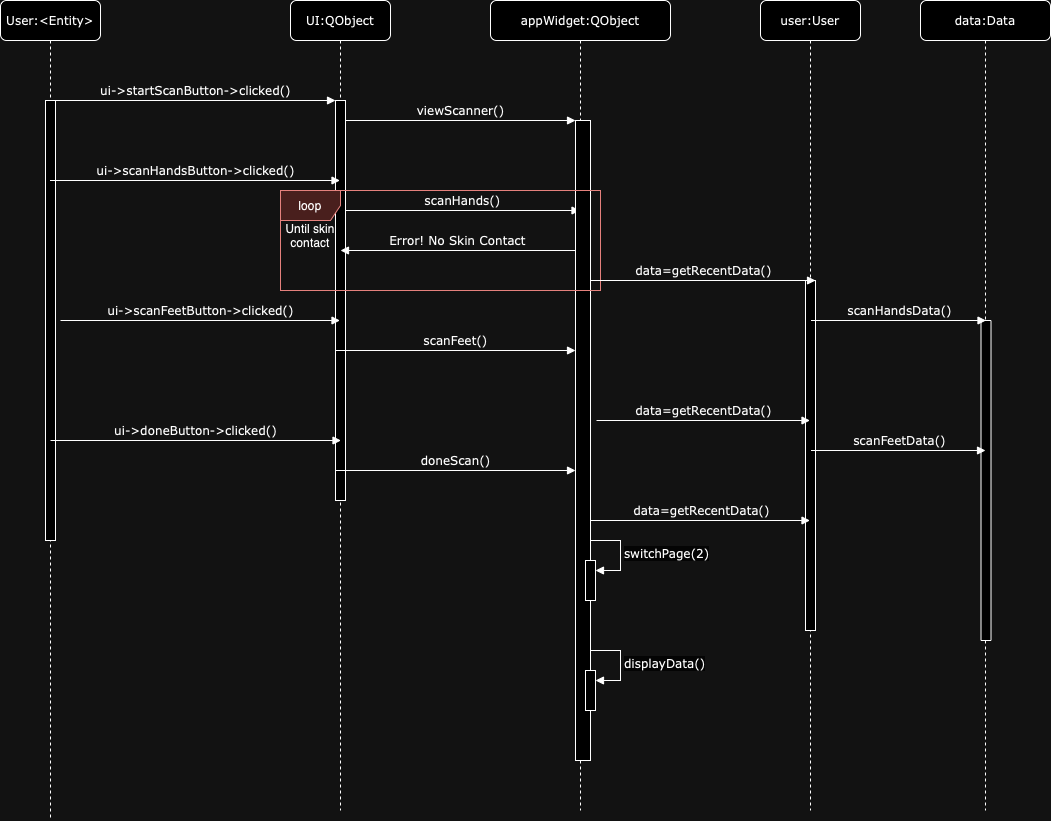

The diagram above was exported from draw.io. Its source (the exported page's mxGraphModel, read from the mxfile embedded in the PNG):
<mxGraphModel dx="1026" dy="772" grid="1" gridSize="10" guides="1" tooltips="1" connect="1" arrows="1" fold="1" page="1" pageScale="1" pageWidth="850" pageHeight="1100" math="0" shadow="0">
  <root>
    <mxCell id="0" />
    <mxCell id="1" parent="0" />
    <mxCell id="7Qmq_IZCZLXrLBklk5f_-1" value="UI:QObject" style="shape=umlLifeline;perimeter=lifelinePerimeter;whiteSpace=wrap;html=1;container=1;collapsible=0;recursiveResize=0;outlineConnect=0;rounded=1;shadow=0;comic=0;labelBackgroundColor=none;strokeWidth=1;fontFamily=Verdana;fontSize=12;align=center;" vertex="1" parent="1">
      <mxGeometry x="410" y="40" width="100" height="810" as="geometry" />
    </mxCell>
    <mxCell id="7Qmq_IZCZLXrLBklk5f_-2" value="" style="html=1;points=[];perimeter=orthogonalPerimeter;rounded=0;shadow=0;comic=0;labelBackgroundColor=none;strokeWidth=1;fontFamily=Verdana;fontSize=12;align=center;" vertex="1" parent="7Qmq_IZCZLXrLBklk5f_-1">
      <mxGeometry x="45" y="100" width="10" height="400" as="geometry" />
    </mxCell>
    <mxCell id="7Qmq_IZCZLXrLBklk5f_-3" value="scanHands()" style="html=1;verticalAlign=bottom;endArrow=block;labelBackgroundColor=none;fontFamily=Verdana;fontSize=12;edgeStyle=elbowEdgeStyle;elbow=vertical;" edge="1" parent="7Qmq_IZCZLXrLBklk5f_-1" target="7Qmq_IZCZLXrLBklk5f_-4">
      <mxGeometry relative="1" as="geometry">
        <mxPoint x="55" y="210" as="sourcePoint" />
        <mxPoint x="260" y="210" as="targetPoint" />
        <mxPoint as="offset" />
      </mxGeometry>
    </mxCell>
    <mxCell id="7Qmq_IZCZLXrLBklk5f_-4" value="appWidget:QObject" style="shape=umlLifeline;perimeter=lifelinePerimeter;whiteSpace=wrap;html=1;container=1;collapsible=0;recursiveResize=0;outlineConnect=0;rounded=1;shadow=0;comic=0;labelBackgroundColor=none;strokeWidth=1;fontFamily=Verdana;fontSize=12;align=center;" vertex="1" parent="1">
      <mxGeometry x="610" y="40" width="180" height="810" as="geometry" />
    </mxCell>
    <mxCell id="7Qmq_IZCZLXrLBklk5f_-5" value="" style="html=1;points=[];perimeter=orthogonalPerimeter;rounded=0;shadow=0;comic=0;labelBackgroundColor=none;strokeWidth=1;fontFamily=Verdana;fontSize=12;align=center;" vertex="1" parent="7Qmq_IZCZLXrLBklk5f_-4">
      <mxGeometry x="85" y="120" width="15" height="640" as="geometry" />
    </mxCell>
    <mxCell id="7Qmq_IZCZLXrLBklk5f_-6" value="" style="html=1;points=[[0,0,0,0,5],[0,1,0,0,-5],[1,0,0,0,5],[1,1,0,0,-5]];perimeter=orthogonalPerimeter;outlineConnect=0;targetShapes=umlLifeline;portConstraint=eastwest;newEdgeStyle={&quot;curved&quot;:0,&quot;rounded&quot;:0};" vertex="1" parent="7Qmq_IZCZLXrLBklk5f_-4">
      <mxGeometry x="95" y="670" width="10" height="40" as="geometry" />
    </mxCell>
    <mxCell id="7Qmq_IZCZLXrLBklk5f_-7" value="&lt;span style=&quot;font-family: Verdana; font-size: 12px; text-align: center; background-color: rgb(251, 251, 251);&quot;&gt;displayData()&lt;/span&gt;" style="html=1;align=left;spacingLeft=2;endArrow=block;rounded=0;edgeStyle=orthogonalEdgeStyle;curved=0;rounded=0;" edge="1" parent="7Qmq_IZCZLXrLBklk5f_-4" target="7Qmq_IZCZLXrLBklk5f_-6">
      <mxGeometry x="0.0118" relative="1" as="geometry">
        <mxPoint x="100" y="650" as="sourcePoint" />
        <Array as="points">
          <mxPoint x="130" y="680" />
        </Array>
        <mxPoint as="offset" />
      </mxGeometry>
    </mxCell>
    <mxCell id="7Qmq_IZCZLXrLBklk5f_-8" value="scanFeet()" style="html=1;verticalAlign=bottom;endArrow=block;labelBackgroundColor=none;fontFamily=Verdana;fontSize=12;edgeStyle=elbowEdgeStyle;elbow=vertical;" edge="1" parent="7Qmq_IZCZLXrLBklk5f_-4">
      <mxGeometry relative="1" as="geometry">
        <mxPoint x="-155" y="350" as="sourcePoint" />
        <mxPoint x="85" y="350" as="targetPoint" />
        <mxPoint as="offset" />
      </mxGeometry>
    </mxCell>
    <mxCell id="7Qmq_IZCZLXrLBklk5f_-9" value="doneScan()" style="html=1;verticalAlign=bottom;endArrow=block;labelBackgroundColor=none;fontFamily=Verdana;fontSize=12;edgeStyle=elbowEdgeStyle;elbow=vertical;" edge="1" parent="7Qmq_IZCZLXrLBklk5f_-4">
      <mxGeometry relative="1" as="geometry">
        <mxPoint x="-155" y="470" as="sourcePoint" />
        <mxPoint x="85" y="470" as="targetPoint" />
        <mxPoint as="offset" />
      </mxGeometry>
    </mxCell>
    <mxCell id="7Qmq_IZCZLXrLBklk5f_-10" value="" style="html=1;points=[[0,0,0,0,5],[0,1,0,0,-5],[1,0,0,0,5],[1,1,0,0,-5]];perimeter=orthogonalPerimeter;outlineConnect=0;targetShapes=umlLifeline;portConstraint=eastwest;newEdgeStyle={&quot;curved&quot;:0,&quot;rounded&quot;:0};" vertex="1" parent="7Qmq_IZCZLXrLBklk5f_-4">
      <mxGeometry x="95" y="560" width="10" height="40" as="geometry" />
    </mxCell>
    <mxCell id="7Qmq_IZCZLXrLBklk5f_-11" value="&lt;span style=&quot;font-family: Verdana; font-size: 12px; text-align: center; background-color: rgb(251, 251, 251);&quot;&gt;switchPage(2)&lt;/span&gt;" style="html=1;align=left;spacingLeft=2;endArrow=block;rounded=0;edgeStyle=orthogonalEdgeStyle;curved=0;rounded=0;" edge="1" parent="7Qmq_IZCZLXrLBklk5f_-4" target="7Qmq_IZCZLXrLBklk5f_-10">
      <mxGeometry x="0.0118" relative="1" as="geometry">
        <mxPoint x="100" y="540" as="sourcePoint" />
        <Array as="points">
          <mxPoint x="130" y="570" />
        </Array>
        <mxPoint as="offset" />
      </mxGeometry>
    </mxCell>
    <mxCell id="7Qmq_IZCZLXrLBklk5f_-28" value="Error! No Skin Contact" style="html=1;verticalAlign=bottom;endArrow=block;labelBackgroundColor=none;fontFamily=Verdana;fontSize=12;edgeStyle=elbowEdgeStyle;elbow=vertical;" edge="1" parent="7Qmq_IZCZLXrLBklk5f_-4">
      <mxGeometry relative="1" as="geometry">
        <mxPoint x="85" y="250" as="sourcePoint" />
        <mxPoint x="-150" y="250" as="targetPoint" />
        <mxPoint as="offset" />
      </mxGeometry>
    </mxCell>
    <mxCell id="7Qmq_IZCZLXrLBklk5f_-29" value="loop" style="shape=umlFrame;whiteSpace=wrap;html=1;pointerEvents=0;fillColor=#f8cecc;strokeColor=#b85450;" vertex="1" parent="7Qmq_IZCZLXrLBklk5f_-4">
      <mxGeometry x="-210" y="190" width="320" height="100" as="geometry" />
    </mxCell>
    <mxCell id="7Qmq_IZCZLXrLBklk5f_-30" value="Until skin contact" style="text;html=1;align=center;verticalAlign=middle;whiteSpace=wrap;rounded=0;" vertex="1" parent="7Qmq_IZCZLXrLBklk5f_-4">
      <mxGeometry x="-210" y="220" width="60" height="30" as="geometry" />
    </mxCell>
    <mxCell id="7Qmq_IZCZLXrLBklk5f_-12" value="user:User" style="shape=umlLifeline;perimeter=lifelinePerimeter;whiteSpace=wrap;html=1;container=1;collapsible=0;recursiveResize=0;outlineConnect=0;rounded=1;shadow=0;comic=0;labelBackgroundColor=none;strokeWidth=1;fontFamily=Verdana;fontSize=12;align=center;" vertex="1" parent="1">
      <mxGeometry x="880" y="40" width="100" height="810" as="geometry" />
    </mxCell>
    <mxCell id="7Qmq_IZCZLXrLBklk5f_-13" value="" style="html=1;points=[];perimeter=orthogonalPerimeter;rounded=0;shadow=0;comic=0;labelBackgroundColor=none;strokeWidth=1;fontFamily=Verdana;fontSize=12;align=center;" vertex="1" parent="7Qmq_IZCZLXrLBklk5f_-12">
      <mxGeometry x="45" y="280" width="10" height="350" as="geometry" />
    </mxCell>
    <mxCell id="7Qmq_IZCZLXrLBklk5f_-22" value="data=getRecentData()" style="html=1;verticalAlign=bottom;endArrow=block;labelBackgroundColor=none;fontFamily=Verdana;fontSize=12;edgeStyle=elbowEdgeStyle;elbow=horizontal;" edge="1" target="7Qmq_IZCZLXrLBklk5f_-12" parent="7Qmq_IZCZLXrLBklk5f_-12">
      <mxGeometry x="0.0046" relative="1" as="geometry">
        <mxPoint x="-164" y="420" as="sourcePoint" />
        <Array as="points">
          <mxPoint x="-73.5" y="420" />
        </Array>
        <mxPoint x="20" y="420" as="targetPoint" />
        <mxPoint as="offset" />
      </mxGeometry>
    </mxCell>
    <mxCell id="7Qmq_IZCZLXrLBklk5f_-26" value="data=getRecentData()" style="html=1;verticalAlign=bottom;endArrow=block;labelBackgroundColor=none;fontFamily=Verdana;fontSize=12;edgeStyle=elbowEdgeStyle;elbow=horizontal;" edge="1" parent="7Qmq_IZCZLXrLBklk5f_-12" source="7Qmq_IZCZLXrLBklk5f_-5">
      <mxGeometry x="0.0046" relative="1" as="geometry">
        <mxPoint x="-164.5" y="280" as="sourcePoint" />
        <Array as="points">
          <mxPoint x="-74" y="280" />
        </Array>
        <mxPoint x="55" y="280" as="targetPoint" />
        <mxPoint as="offset" />
      </mxGeometry>
    </mxCell>
    <mxCell id="7Qmq_IZCZLXrLBklk5f_-14" value="data:Data" style="shape=umlLifeline;perimeter=lifelinePerimeter;whiteSpace=wrap;html=1;container=1;collapsible=0;recursiveResize=0;outlineConnect=0;rounded=1;shadow=0;comic=0;labelBackgroundColor=none;strokeWidth=1;fontFamily=Verdana;fontSize=12;align=center;" vertex="1" parent="1">
      <mxGeometry x="1040" y="40" width="130" height="810" as="geometry" />
    </mxCell>
    <mxCell id="7Qmq_IZCZLXrLBklk5f_-15" value="" style="html=1;points=[];perimeter=orthogonalPerimeter;rounded=0;shadow=0;comic=0;labelBackgroundColor=none;strokeWidth=1;fontFamily=Verdana;fontSize=12;align=center;" vertex="1" parent="7Qmq_IZCZLXrLBklk5f_-14">
      <mxGeometry x="60.5" y="320" width="10" height="320" as="geometry" />
    </mxCell>
    <mxCell id="7Qmq_IZCZLXrLBklk5f_-25" value="scanFeetData()" style="html=1;verticalAlign=bottom;endArrow=block;labelBackgroundColor=none;fontFamily=Verdana;fontSize=12;edgeStyle=elbowEdgeStyle;elbow=horizontal;" edge="1" parent="7Qmq_IZCZLXrLBklk5f_-14">
      <mxGeometry x="0.0086" relative="1" as="geometry">
        <mxPoint x="-109.5" y="450" as="sourcePoint" />
        <Array as="points">
          <mxPoint x="-19" y="450" />
        </Array>
        <mxPoint x="65" y="450" as="targetPoint" />
        <mxPoint as="offset" />
      </mxGeometry>
    </mxCell>
    <mxCell id="7Qmq_IZCZLXrLBklk5f_-27" value="scanHandsData()" style="html=1;verticalAlign=bottom;endArrow=block;labelBackgroundColor=none;fontFamily=Verdana;fontSize=12;edgeStyle=elbowEdgeStyle;elbow=horizontal;" edge="1" parent="7Qmq_IZCZLXrLBklk5f_-14">
      <mxGeometry x="0.0086" relative="1" as="geometry">
        <mxPoint x="-109.5" y="320" as="sourcePoint" />
        <Array as="points">
          <mxPoint x="-19" y="320" />
        </Array>
        <mxPoint x="65.5" y="320" as="targetPoint" />
        <mxPoint as="offset" />
      </mxGeometry>
    </mxCell>
    <mxCell id="7Qmq_IZCZLXrLBklk5f_-16" value="User:&amp;lt;Entity&amp;gt;" style="shape=umlLifeline;perimeter=lifelinePerimeter;whiteSpace=wrap;html=1;container=1;collapsible=0;recursiveResize=0;outlineConnect=0;rounded=1;shadow=0;comic=0;labelBackgroundColor=none;strokeWidth=1;fontFamily=Verdana;fontSize=12;align=center;" vertex="1" parent="1">
      <mxGeometry x="120" y="40" width="100" height="820" as="geometry" />
    </mxCell>
    <mxCell id="7Qmq_IZCZLXrLBklk5f_-17" value="" style="html=1;points=[];perimeter=orthogonalPerimeter;rounded=0;shadow=0;comic=0;labelBackgroundColor=none;strokeWidth=1;fontFamily=Verdana;fontSize=12;align=center;" vertex="1" parent="7Qmq_IZCZLXrLBklk5f_-16">
      <mxGeometry x="45" y="100" width="10" height="440" as="geometry" />
    </mxCell>
    <mxCell id="7Qmq_IZCZLXrLBklk5f_-18" value="ui-&amp;gt;startScanButton-&amp;gt;clicked()" style="html=1;verticalAlign=bottom;endArrow=block;entryX=0;entryY=0;labelBackgroundColor=none;fontFamily=Verdana;fontSize=12;edgeStyle=elbowEdgeStyle;elbow=vertical;" edge="1" source="7Qmq_IZCZLXrLBklk5f_-17" target="7Qmq_IZCZLXrLBklk5f_-2" parent="1">
      <mxGeometry relative="1" as="geometry">
        <mxPoint x="400" y="150" as="sourcePoint" />
        <mxPoint as="offset" />
      </mxGeometry>
    </mxCell>
    <mxCell id="7Qmq_IZCZLXrLBklk5f_-19" value="viewScanner()" style="html=1;verticalAlign=bottom;endArrow=block;entryX=0;entryY=0;labelBackgroundColor=none;fontFamily=Verdana;fontSize=12;edgeStyle=elbowEdgeStyle;elbow=vertical;" edge="1" source="7Qmq_IZCZLXrLBklk5f_-2" target="7Qmq_IZCZLXrLBklk5f_-5" parent="1">
      <mxGeometry relative="1" as="geometry">
        <mxPoint x="550" y="160" as="sourcePoint" />
        <mxPoint as="offset" />
      </mxGeometry>
    </mxCell>
    <mxCell id="7Qmq_IZCZLXrLBklk5f_-20" value="ui-&amp;gt;scanHandsButton-&amp;gt;clicked()" style="html=1;verticalAlign=bottom;endArrow=block;labelBackgroundColor=none;fontFamily=Verdana;fontSize=12;edgeStyle=elbowEdgeStyle;elbow=vertical;" edge="1" target="7Qmq_IZCZLXrLBklk5f_-1" parent="1">
      <mxGeometry relative="1" as="geometry">
        <mxPoint x="169.5" y="220" as="sourcePoint" />
        <mxPoint as="offset" />
        <mxPoint x="440" y="220" as="targetPoint" />
      </mxGeometry>
    </mxCell>
    <mxCell id="7Qmq_IZCZLXrLBklk5f_-21" value="ui-&amp;gt;scanFeetButton-&amp;gt;clicked()" style="html=1;verticalAlign=bottom;endArrow=block;labelBackgroundColor=none;fontFamily=Verdana;fontSize=12;edgeStyle=elbowEdgeStyle;elbow=vertical;" edge="1" target="7Qmq_IZCZLXrLBklk5f_-1" parent="1">
      <mxGeometry relative="1" as="geometry">
        <mxPoint x="180" y="360" as="sourcePoint" />
        <mxPoint as="offset" />
        <mxPoint x="440" y="360" as="targetPoint" />
      </mxGeometry>
    </mxCell>
    <mxCell id="7Qmq_IZCZLXrLBklk5f_-23" value="ui-&amp;gt;doneButton-&amp;gt;clicked()" style="html=1;verticalAlign=bottom;endArrow=block;labelBackgroundColor=none;fontFamily=Verdana;fontSize=12;edgeStyle=elbowEdgeStyle;elbow=vertical;" edge="1" parent="1">
      <mxGeometry relative="1" as="geometry">
        <mxPoint x="170" y="480" as="sourcePoint" />
        <mxPoint as="offset" />
        <mxPoint x="460.5" y="480" as="targetPoint" />
      </mxGeometry>
    </mxCell>
    <mxCell id="7Qmq_IZCZLXrLBklk5f_-24" value="data=getRecentData()" style="html=1;verticalAlign=bottom;endArrow=block;labelBackgroundColor=none;fontFamily=Verdana;fontSize=12;edgeStyle=elbowEdgeStyle;elbow=horizontal;" edge="1" target="7Qmq_IZCZLXrLBklk5f_-12" parent="1">
      <mxGeometry x="0.0046" relative="1" as="geometry">
        <mxPoint x="710.5" y="560" as="sourcePoint" />
        <Array as="points">
          <mxPoint x="801.5" y="560" />
        </Array>
        <mxPoint x="910" y="560" as="targetPoint" />
        <mxPoint as="offset" />
      </mxGeometry>
    </mxCell>
  </root>
</mxGraphModel>